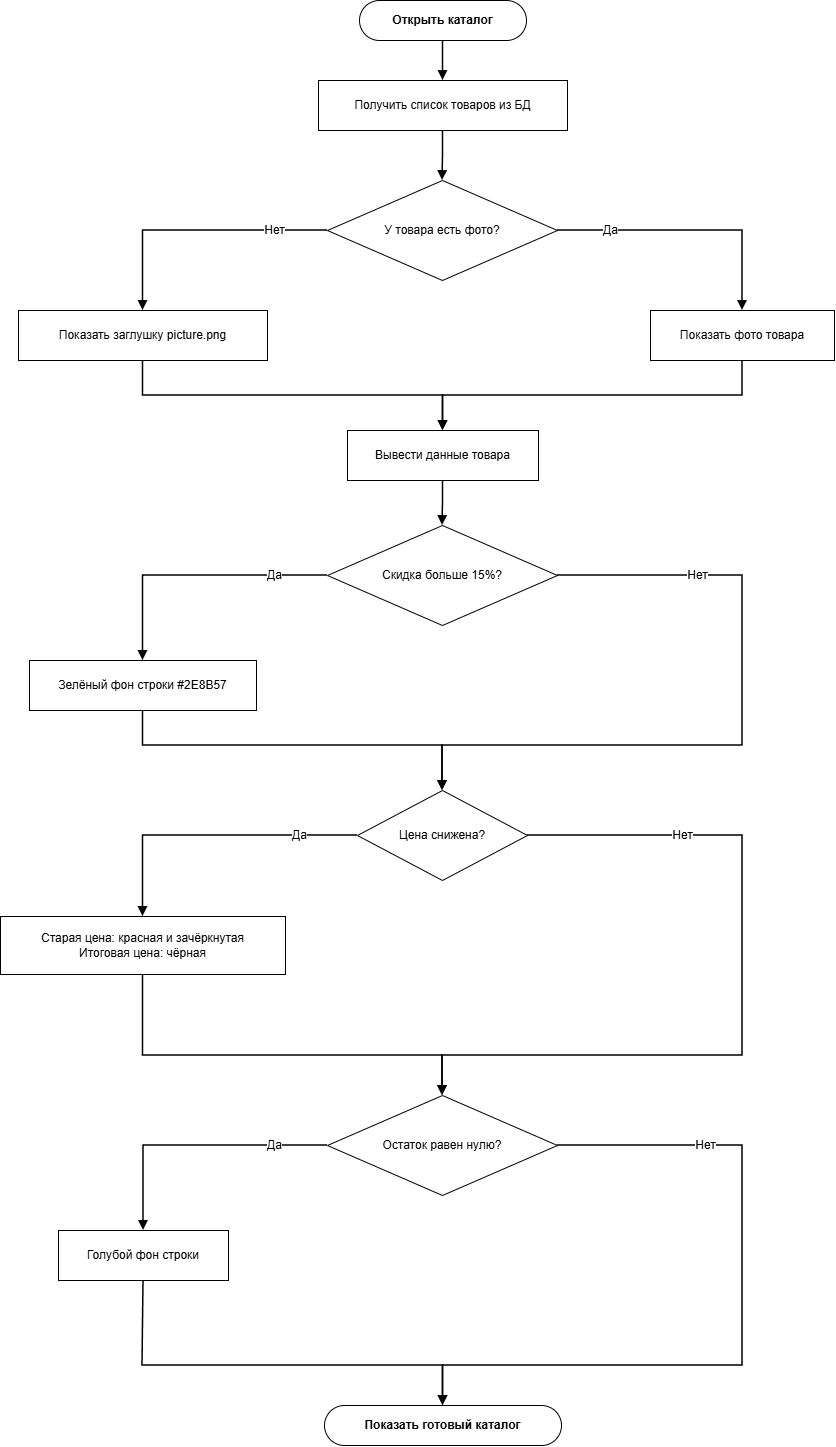

The diagram above was exported from draw.io. Its source (the exported page's mxGraphModel, read from the mxfile embedded in the PNG):
<mxGraphModel dx="2330" dy="1445" grid="1" gridSize="10" guides="1" tooltips="1" connect="1" arrows="1" fold="1" page="1" pageScale="1" pageWidth="914" pageHeight="1525" math="0" shadow="0">
  <root>
    <mxCell id="0" />
    <mxCell id="1" parent="0" />
    <mxCell id="p5_s" parent="1" style="rounded=1;whiteSpace=wrap;html=1;arcSize=50;fontStyle=1;fontSize=12;" value="Открыть каталог" vertex="1">
      <mxGeometry height="40" width="167" x="399" y="40" as="geometry" />
    </mxCell>
    <mxCell id="p5_p" parent="1" style="rounded=0;whiteSpace=wrap;html=1;fontSize=12;" value="Получить список товаров из БД" vertex="1">
      <mxGeometry height="50" width="249" x="358" y="120" as="geometry" />
    </mxCell>
    <mxCell id="p5_d1" parent="1" style="rhombus;whiteSpace=wrap;html=1;fontSize=12;" value="У товара есть фото?" vertex="1">
      <mxGeometry height="100" width="230" x="367" y="220" as="geometry" />
    </mxCell>
    <mxCell id="p5_pl" parent="1" style="rounded=0;whiteSpace=wrap;html=1;fontSize=12;" value="Показать заглушку picture.png" vertex="1">
      <mxGeometry height="50" width="249" x="58" y="350" as="geometry" />
    </mxCell>
    <mxCell id="p5_pr" parent="1" style="rounded=0;whiteSpace=wrap;html=1;fontSize=12;" value="Показать фото товара" vertex="1">
      <mxGeometry height="50" width="184" x="690" y="350" as="geometry" />
    </mxCell>
    <mxCell id="p5_ps" parent="1" style="rounded=0;whiteSpace=wrap;html=1;fontSize=12;" value="Вывести данные товара" vertex="1">
      <mxGeometry height="50" width="191" x="387" y="470" as="geometry" />
    </mxCell>
    <mxCell id="p5_d2" parent="1" style="rhombus;whiteSpace=wrap;html=1;fontSize=12;" value="Скидка больше 15%?" vertex="1">
      <mxGeometry height="100" width="230" x="367" y="565" as="geometry" />
    </mxCell>
    <mxCell id="p5_pg" parent="1" style="rounded=0;whiteSpace=wrap;html=1;fontSize=12;" value="Зелёный фон строки #2E8B57" vertex="1">
      <mxGeometry height="50" width="227" x="69" y="700" as="geometry" />
    </mxCell>
    <mxCell id="p5_d3" parent="1" style="rhombus;whiteSpace=wrap;html=1;fontSize=12;" value="Цена снижена?" vertex="1">
      <mxGeometry height="90" width="170" x="397" y="830" as="geometry" />
    </mxCell>
    <mxCell id="p5_po" parent="1" style="rounded=0;whiteSpace=wrap;html=1;fontSize=12;" value="Старая цена: красная и зачёркнутая&lt;br&gt;Итоговая цена: чёрная" vertex="1">
      <mxGeometry height="58" width="285" x="40" y="956" as="geometry" />
    </mxCell>
    <mxCell id="p5_d4" parent="1" style="rhombus;whiteSpace=wrap;html=1;fontSize=12;" value="Остаток равен нулю?" vertex="1">
      <mxGeometry height="100" width="230" x="367" y="1135" as="geometry" />
    </mxCell>
    <mxCell id="p5_pb" parent="1" style="rounded=0;whiteSpace=wrap;html=1;fontSize=12;" value="Голубой фон строки" vertex="1">
      <mxGeometry height="50" width="170" x="98" y="1270" as="geometry" />
    </mxCell>
    <mxCell id="p5_en" parent="1" style="rounded=1;whiteSpace=wrap;html=1;arcSize=50;fontStyle=1;fontSize=12;" value="Показать готовый каталог" vertex="1">
      <mxGeometry height="40" width="237" x="364" y="1445" as="geometry" />
    </mxCell>
    <mxCell id="p5_arrow0" edge="1" parent="1" source="p5_s" style="edgeStyle=orthogonalEdgeStyle;rounded=0;curved=0;orthogonalLoop=1;jettySize=auto;html=1;endArrow=block;endFill=1;strokeWidth=1.5;fontSize=12;labelBackgroundColor=#ffffff;exitX=0.5;exitY=1;exitDx=0;exitDy=0;entryX=0.5;entryY=0;entryDx=0;entryDy=0;" target="p5_p" value="">
      <mxGeometry relative="1" as="geometry" />
    </mxCell>
    <mxCell id="p5_arrow1" edge="1" parent="1" source="p5_p" style="edgeStyle=orthogonalEdgeStyle;rounded=0;curved=0;orthogonalLoop=1;jettySize=auto;html=1;endArrow=block;endFill=1;strokeWidth=1.5;fontSize=12;labelBackgroundColor=#ffffff;exitX=0.5;exitY=1;exitDx=0;exitDy=0;entryX=0.5;entryY=0;entryDx=0;entryDy=0;" target="p5_d1" value="">
      <mxGeometry relative="1" as="geometry" />
    </mxCell>
    <mxCell id="p5_arrow2" edge="1" parent="1" source="p5_d1" style="edgeStyle=orthogonalEdgeStyle;rounded=0;curved=0;orthogonalLoop=1;jettySize=auto;html=1;endArrow=block;endFill=1;strokeWidth=1.5;fontSize=12;labelBackgroundColor=#ffffff;exitX=0;exitY=0.5;exitDx=0;exitDy=0;entryX=0.5;entryY=0;entryDx=0;entryDy=0;" target="p5_pl" value="Нет">
      <mxGeometry relative="1" x="-0.6" as="geometry" />
    </mxCell>
    <mxCell id="p5_arrow3" edge="1" parent="1" source="p5_d1" style="edgeStyle=orthogonalEdgeStyle;rounded=0;curved=0;orthogonalLoop=1;jettySize=auto;html=1;endArrow=block;endFill=1;strokeWidth=1.5;fontSize=12;labelBackgroundColor=#ffffff;exitX=1;exitY=0.5;exitDx=0;exitDy=0;entryX=0.5;entryY=0;entryDx=0;entryDy=0;" target="p5_pr" value="Да">
      <mxGeometry relative="1" x="-0.6" as="geometry" />
    </mxCell>
    <mxCell id="p5_arrow4" edge="1" parent="1" source="p5_pl" style="edgeStyle=orthogonalEdgeStyle;rounded=0;curved=0;orthogonalLoop=1;jettySize=auto;html=1;endArrow=block;endFill=1;strokeWidth=1.5;fontSize=12;labelBackgroundColor=#ffffff;exitX=0.5;exitY=1;exitDx=0;exitDy=0;entryX=0.5;entryY=0;entryDx=0;entryDy=0;" target="p5_ps" value="">
      <mxGeometry relative="1" as="geometry">
        <Array as="points">
          <mxPoint x="182" y="435" />
          <mxPoint x="482" y="435" />
        </Array>
      </mxGeometry>
    </mxCell>
    <mxCell id="p5_arrow5" edge="1" parent="1" source="p5_pr" style="edgeStyle=orthogonalEdgeStyle;rounded=0;curved=0;orthogonalLoop=1;jettySize=auto;html=1;endArrow=block;endFill=1;strokeWidth=1.5;fontSize=12;labelBackgroundColor=#ffffff;exitX=0.5;exitY=1;exitDx=0;exitDy=0;entryX=0.5;entryY=0;entryDx=0;entryDy=0;" target="p5_ps" value="">
      <mxGeometry relative="1" as="geometry">
        <Array as="points">
          <mxPoint x="782" y="435" />
          <mxPoint x="482" y="435" />
        </Array>
      </mxGeometry>
    </mxCell>
    <mxCell id="p5_arrow6" edge="1" parent="1" source="p5_ps" style="edgeStyle=orthogonalEdgeStyle;rounded=0;curved=0;orthogonalLoop=1;jettySize=auto;html=1;endArrow=block;endFill=1;strokeWidth=1.5;fontSize=12;labelBackgroundColor=#ffffff;exitX=0.5;exitY=1;exitDx=0;exitDy=0;entryX=0.5;entryY=0;entryDx=0;entryDy=0;" target="p5_d2" value="">
      <mxGeometry relative="1" as="geometry" />
    </mxCell>
    <mxCell id="p5_arrow7" edge="1" parent="1" source="p5_d2" style="edgeStyle=orthogonalEdgeStyle;rounded=0;curved=0;orthogonalLoop=1;jettySize=auto;html=1;endArrow=block;endFill=1;strokeWidth=1.5;fontSize=12;labelBackgroundColor=#ffffff;exitX=0;exitY=0.5;exitDx=0;exitDy=0;entryX=0.5;entryY=0;entryDx=0;entryDy=0;" target="p5_pg" value="Да">
      <mxGeometry relative="1" x="-0.6" as="geometry" />
    </mxCell>
    <mxCell id="p5_arrow8" edge="1" parent="1" source="p5_d2" style="edgeStyle=orthogonalEdgeStyle;rounded=0;curved=0;orthogonalLoop=1;jettySize=auto;html=1;endArrow=block;endFill=1;strokeWidth=1.5;fontSize=12;labelBackgroundColor=#ffffff;exitX=1;exitY=0.5;exitDx=0;exitDy=0;entryX=0.5;entryY=0;entryDx=0;entryDy=0;" target="p5_d3" value="Нет">
      <mxGeometry relative="1" x="-0.6" as="geometry">
        <Array as="points">
          <mxPoint x="782" y="615" />
          <mxPoint x="782" y="785" />
          <mxPoint x="482" y="785" />
        </Array>
      </mxGeometry>
    </mxCell>
    <mxCell id="p5_arrow9" edge="1" parent="1" source="p5_pg" style="edgeStyle=orthogonalEdgeStyle;rounded=0;curved=0;orthogonalLoop=1;jettySize=auto;html=1;endArrow=block;endFill=1;strokeWidth=1.5;fontSize=12;labelBackgroundColor=#ffffff;exitX=0.5;exitY=1;exitDx=0;exitDy=0;entryX=0.5;entryY=0;entryDx=0;entryDy=0;" target="p5_d3" value="">
      <mxGeometry relative="1" as="geometry">
        <Array as="points">
          <mxPoint x="182" y="785" />
          <mxPoint x="482" y="785" />
        </Array>
      </mxGeometry>
    </mxCell>
    <mxCell id="p5_arrow10" edge="1" parent="1" source="p5_d3" style="edgeStyle=orthogonalEdgeStyle;rounded=0;curved=0;orthogonalLoop=1;jettySize=auto;html=1;endArrow=block;endFill=1;strokeWidth=1.5;fontSize=12;labelBackgroundColor=#ffffff;exitX=0;exitY=0.5;exitDx=0;exitDy=0;entryX=0.5;entryY=0;entryDx=0;entryDy=0;" target="p5_po" value="Да">
      <mxGeometry relative="1" x="-0.6" as="geometry" />
    </mxCell>
    <mxCell id="p5_arrow11" edge="1" parent="1" source="p5_d3" style="edgeStyle=orthogonalEdgeStyle;rounded=0;curved=0;orthogonalLoop=1;jettySize=auto;html=1;endArrow=block;endFill=1;strokeWidth=1.5;fontSize=12;labelBackgroundColor=#ffffff;exitX=1;exitY=0.5;exitDx=0;exitDy=0;entryX=0.5;entryY=0;entryDx=0;entryDy=0;" target="p5_d4" value="Нет">
      <mxGeometry relative="1" x="-0.6" as="geometry">
        <Array as="points">
          <mxPoint x="782" y="875" />
          <mxPoint x="782" y="1095" />
          <mxPoint x="482" y="1095" />
        </Array>
      </mxGeometry>
    </mxCell>
    <mxCell id="p5_arrow12" edge="1" parent="1" source="p5_po" style="edgeStyle=orthogonalEdgeStyle;rounded=0;curved=0;orthogonalLoop=1;jettySize=auto;html=1;endArrow=block;endFill=1;strokeWidth=1.5;fontSize=12;labelBackgroundColor=#ffffff;exitX=0.5;exitY=1;exitDx=0;exitDy=0;entryX=0.5;entryY=0;entryDx=0;entryDy=0;" target="p5_d4" value="">
      <mxGeometry relative="1" as="geometry">
        <Array as="points">
          <mxPoint x="182" y="1095" />
          <mxPoint x="482" y="1095" />
        </Array>
      </mxGeometry>
    </mxCell>
    <mxCell id="p5_arrow13" edge="1" parent="1" source="p5_d4" style="edgeStyle=orthogonalEdgeStyle;rounded=0;curved=0;orthogonalLoop=1;jettySize=auto;html=1;endArrow=block;endFill=1;strokeWidth=1.5;fontSize=12;labelBackgroundColor=#ffffff;exitX=0;exitY=0.5;exitDx=0;exitDy=0;entryX=0.5;entryY=0;entryDx=0;entryDy=0;" target="p5_pb" value="Да">
      <mxGeometry relative="1" x="-0.6" as="geometry" />
    </mxCell>
    <mxCell id="p5_arrow14" edge="1" parent="1" source="p5_d4" style="edgeStyle=orthogonalEdgeStyle;rounded=0;curved=0;orthogonalLoop=1;jettySize=auto;html=1;endArrow=block;endFill=1;strokeWidth=1.5;fontSize=12;labelBackgroundColor=#ffffff;exitX=1;exitY=0.5;exitDx=0;exitDy=0;entryX=0.5;entryY=0;entryDx=0;entryDy=0;" target="p5_en" value="Нет">
      <mxGeometry relative="1" x="-0.6" as="geometry">
        <Array as="points">
          <mxPoint x="782" y="1185" />
          <mxPoint x="782" y="1405" />
          <mxPoint x="482" y="1405" />
        </Array>
      </mxGeometry>
    </mxCell>
    <mxCell id="p5_arrow15" edge="1" parent="1" source="p5_pb" style="edgeStyle=orthogonalEdgeStyle;rounded=0;curved=0;orthogonalLoop=1;jettySize=auto;html=1;endArrow=block;endFill=1;strokeWidth=1.5;fontSize=12;labelBackgroundColor=#ffffff;exitX=0.5;exitY=1;exitDx=0;exitDy=0;entryX=0.5;entryY=0;entryDx=0;entryDy=0;" target="p5_en" value="">
      <mxGeometry relative="1" as="geometry">
        <Array as="points">
          <mxPoint x="182" y="1405" />
          <mxPoint x="482" y="1405" />
        </Array>
      </mxGeometry>
    </mxCell>
  </root>
</mxGraphModel>